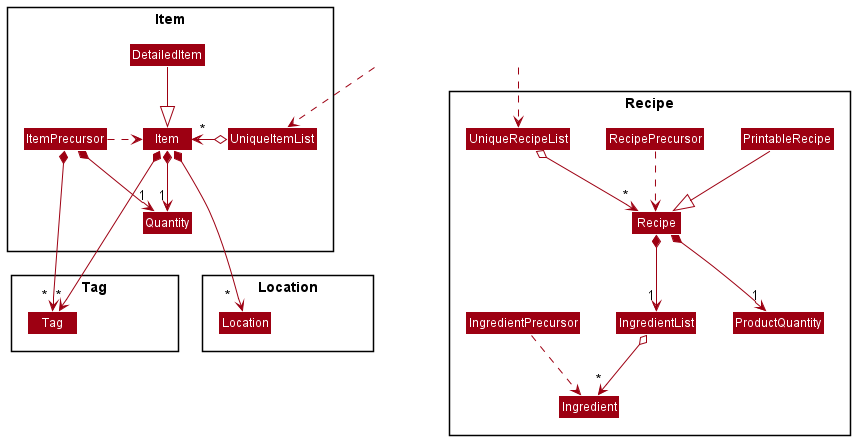

The diagram above was rendered by PlantUML. Its source (embedded in the PNG):
@startuml
!include style.puml
skinparam arrowThickness 1
skinparam arrowColor MODEL_COLOR
skinparam classBackgroundColor MODEL_COLOR

Package Item <<Rectangle>>{
Class DetailedItem
Class Item
Class ItemPrecursor
Class Quantity
Class UniqueItemList
}

Package Recipe <<Rectangle>>{
Class Ingredient
Class IngredientList
Class IngredientPrecursor
Class PrintableRecipe
Class ProductQuantity
Class Recipe
Class RecipePrecursor
Class UniqueRecipeList
}

Package Tag <<Rectangle>>{
Class T #FFFFFF
Class Tag
}

Package Location <<Rectangle>>{
Class L #FFFFFF
Class Location
}

Class HiddenToItem #FFFFFF
HiddenToItem .down.> UniqueItemList

UniqueItemList o-right-> "*" Item
Item *-down-> "1" Quantity
Item *-down-> " *  " Location
Item *-down-> "*" Tag

ItemPrecursor .right.> Item
ItemPrecursor *-down-> "1" Quantity
ItemPrecursor *-down-> " * " Tag

Quantity -[hidden]-> Tag
Quantity -[hidden]-> Location

DetailedItem -down-|> Item

Class HiddenToRecipe #FFFFFF
HiddenToRecipe .down.> UniqueRecipeList

UniqueRecipeList o--> "*" Recipe
Recipe *--> "1" IngredientList
Recipe *--> "1" ProductQuantity
RecipePrecursor ..> Recipe

IngredientList o--> "*" Ingredient
IngredientPrecursor ..> Ingredient

PrintableRecipe --|> Recipe

@enduml